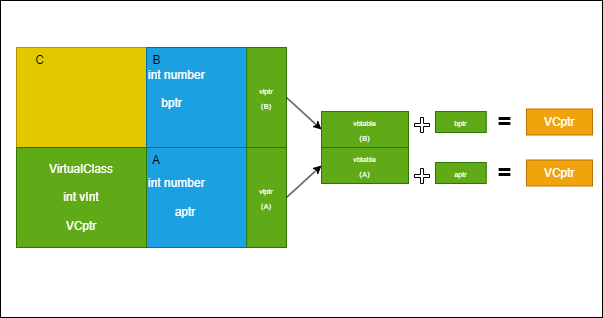

The diagram above was exported from draw.io. Its source (the exported page's mxGraphModel, read from the mxfile embedded in the PNG):
<mxGraphModel dx="774" dy="435" grid="0" gridSize="10" guides="1" tooltips="1" connect="1" arrows="1" fold="1" page="1" pageScale="1" pageWidth="827" pageHeight="1169" background="#ffffff" math="0" shadow="0">
  <root>
    <mxCell id="0" />
    <mxCell id="1" parent="0" />
    <mxCell id="3" value="" style="rounded=0;whiteSpace=wrap;html=1;fillColor=#e3c800;strokeColor=#B09500;fontColor=#000000;" parent="1" vertex="1">
      <mxGeometry x="235" y="143" width="270" height="200" as="geometry" />
    </mxCell>
    <mxCell id="4" value="&lt;font color=&quot;#000000&quot;&gt;C&lt;/font&gt;" style="text;html=1;strokeColor=none;fillColor=none;align=center;verticalAlign=middle;whiteSpace=wrap;rounded=0;" parent="1" vertex="1">
      <mxGeometry x="235" y="143" width="46.94656488549618" height="25.380710659898476" as="geometry" />
    </mxCell>
    <mxCell id="9" value="" style="group" parent="1" vertex="1" connectable="0">
      <mxGeometry x="365" y="243" width="140" height="100" as="geometry" />
    </mxCell>
    <mxCell id="10" value="int number&lt;br&gt;&lt;br&gt;&lt;span style=&quot;white-space: pre;&quot;&gt;&#09;&lt;/span&gt;aptr" style="rounded=0;whiteSpace=wrap;html=1;strokeColor=#006EAF;fontColor=#ffffff;fillColor=#1ba1e2;align=left;" parent="9" vertex="1">
      <mxGeometry width="140.00000000000003" height="100.00000000000001" as="geometry" />
    </mxCell>
    <mxCell id="11" value="A" style="text;html=1;strokeColor=none;fillColor=none;align=center;verticalAlign=middle;whiteSpace=wrap;rounded=0;fontColor=#000000;" parent="9" vertex="1">
      <mxGeometry width="20.186046511627907" height="25.69" as="geometry" />
    </mxCell>
    <mxCell id="12" value="&lt;font style=&quot;font-size: 7px;&quot;&gt;vtptr&lt;br&gt;（A）&lt;br&gt;&lt;/font&gt;" style="rounded=0;whiteSpace=wrap;html=1;strokeColor=#2D7600;fontColor=#ffffff;fillColor=#60a917;" parent="9" vertex="1">
      <mxGeometry x="100.27906976744187" width="39.72093023255814" height="100" as="geometry" />
    </mxCell>
    <mxCell id="5" value="&#10;int number&#10;&#10;    bptr" style="group;fillColor=#1ba1e2;fontColor=#ffffff;strokeColor=#006EAF;align=left;" parent="1" vertex="1" connectable="0">
      <mxGeometry x="365" y="143" width="140" height="100" as="geometry" />
    </mxCell>
    <mxCell id="7" value="B" style="text;html=1;strokeColor=none;fillColor=none;align=center;verticalAlign=middle;whiteSpace=wrap;rounded=0;fontColor=#000000;" parent="5" vertex="1">
      <mxGeometry width="20.837209302325583" height="25.69" as="geometry" />
    </mxCell>
    <mxCell id="14" value="&lt;font style=&quot;font-size: 7px;&quot;&gt;vtptr&lt;br&gt;（B）&lt;br&gt;&lt;/font&gt;" style="rounded=0;whiteSpace=wrap;html=1;strokeColor=#2D7600;fontColor=#ffffff;fillColor=#60a917;" parent="5" vertex="1">
      <mxGeometry x="100.27906976744187" width="39.72093023255814" height="100" as="geometry" />
    </mxCell>
    <mxCell id="8" value="VirtualClass&lt;br&gt;&lt;br&gt;int vInt&lt;br&gt;&lt;br&gt;VCptr" style="rounded=0;whiteSpace=wrap;html=1;strokeColor=#2D7600;fontColor=#ffffff;fillColor=#60a917;" parent="1" vertex="1">
      <mxGeometry x="235" y="243" width="130" height="100" as="geometry" />
    </mxCell>
    <mxCell id="33" value="&lt;font style=&quot;font-size: 7px;&quot;&gt;vbtable&lt;br&gt;（B）&lt;br&gt;&lt;/font&gt;" style="rounded=0;whiteSpace=wrap;html=1;strokeColor=#2D7600;fontColor=#ffffff;fillColor=#60a917;" vertex="1" parent="1">
      <mxGeometry x="540" y="207" width="87" height="36" as="geometry" />
    </mxCell>
    <mxCell id="34" value="&lt;font style=&quot;font-size: 7px;&quot;&gt;vbtable&lt;br&gt;（A）&lt;br&gt;&lt;/font&gt;" style="rounded=0;whiteSpace=wrap;html=1;strokeColor=#2D7600;fontColor=#ffffff;fillColor=#60a917;" vertex="1" parent="1">
      <mxGeometry x="540" y="243" width="87" height="36" as="geometry" />
    </mxCell>
    <mxCell id="35" style="edgeStyle=none;html=1;exitX=1;exitY=0.5;exitDx=0;exitDy=0;entryX=0;entryY=0.5;entryDx=0;entryDy=0;strokeColor=#000000;" edge="1" parent="1" source="14" target="33">
      <mxGeometry relative="1" as="geometry" />
    </mxCell>
    <mxCell id="36" style="edgeStyle=none;html=1;exitX=1;exitY=0.5;exitDx=0;exitDy=0;entryX=0;entryY=0.5;entryDx=0;entryDy=0;strokeColor=#000000;" edge="1" parent="1" source="12" target="34">
      <mxGeometry relative="1" as="geometry" />
    </mxCell>
    <mxCell id="37" value="&lt;font style=&quot;font-size: 7px;&quot;&gt;bptr&lt;br&gt;&lt;/font&gt;" style="rounded=0;whiteSpace=wrap;html=1;strokeColor=#2D7600;fontColor=#ffffff;fillColor=#60a917;" vertex="1" parent="1">
      <mxGeometry x="654" y="207" width="50.75" height="21" as="geometry" />
    </mxCell>
    <mxCell id="38" value="&lt;font style=&quot;font-size: 7px;&quot;&gt;aptr&lt;br&gt;&lt;/font&gt;" style="rounded=0;whiteSpace=wrap;html=1;strokeColor=#2D7600;fontColor=#ffffff;fillColor=#60a917;" vertex="1" parent="1">
      <mxGeometry x="654" y="258" width="50.75" height="21" as="geometry" />
    </mxCell>
    <mxCell id="39" value="" style="shape=cross;whiteSpace=wrap;html=1;" vertex="1" parent="1">
      <mxGeometry x="633" y="213" width="15" height="15" as="geometry" />
    </mxCell>
    <mxCell id="40" value="" style="shape=cross;whiteSpace=wrap;html=1;" vertex="1" parent="1">
      <mxGeometry x="633" y="264" width="15" height="15" as="geometry" />
    </mxCell>
    <mxCell id="41" value="&lt;span style=&quot;color: rgb(255, 255, 255);&quot;&gt;VCptr&lt;/span&gt;" style="rounded=0;whiteSpace=wrap;html=1;fillColor=#f0a30a;fontColor=#000000;strokeColor=#BD7000;" vertex="1" parent="1">
      <mxGeometry x="745" y="204.5" width="66" height="26" as="geometry" />
    </mxCell>
    <mxCell id="42" value="&lt;span style=&quot;color: rgb(255, 255, 255);&quot;&gt;VCptr&lt;/span&gt;" style="rounded=0;whiteSpace=wrap;html=1;fillColor=#f0a30a;fontColor=#000000;strokeColor=#BD7000;" vertex="1" parent="1">
      <mxGeometry x="745" y="255.5" width="66" height="26" as="geometry" />
    </mxCell>
    <mxCell id="43" value="&lt;font color=&quot;#000000&quot;&gt;=&lt;/font&gt;" style="text;strokeColor=none;fillColor=none;html=1;fontSize=24;fontStyle=1;verticalAlign=middle;align=center;" vertex="1" parent="1">
      <mxGeometry x="704.75" y="208" width="37" height="20" as="geometry" />
    </mxCell>
    <mxCell id="44" value="&lt;font color=&quot;#000000&quot;&gt;=&lt;/font&gt;" style="text;strokeColor=none;fillColor=none;html=1;fontSize=24;fontStyle=1;verticalAlign=middle;align=center;" vertex="1" parent="1">
      <mxGeometry x="704.75" y="258.5" width="37" height="20" as="geometry" />
    </mxCell>
    <mxCell id="45" value="" style="rounded=0;whiteSpace=wrap;html=1;fontColor=#000000;fillColor=none;" vertex="1" parent="1">
      <mxGeometry x="219" y="96" width="602" height="317" as="geometry" />
    </mxCell>
  </root>
</mxGraphModel>